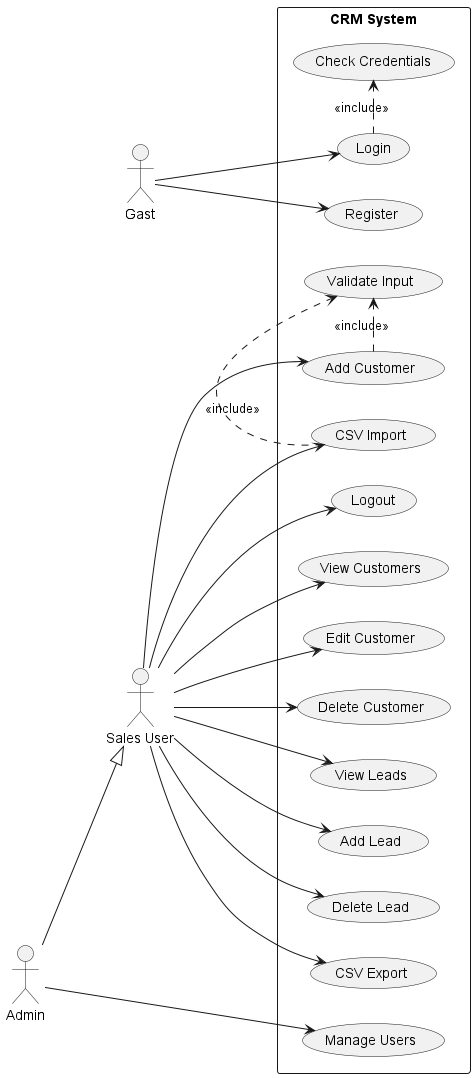

The diagram above was rendered by PlantUML. Its source (embedded in the PNG):
@startuml
left to right direction

actor "Gast" as Guest
actor "Sales User" as Sales
actor "Admin" as Admin

rectangle "CRM System" {

  (Login) as UC1
  (Register) as UC2
  (Logout) as UC3

  (View Customers) as UC4
  (Add Customer) as UC5
  (Edit Customer) as UC6
  (Delete Customer) as UC7

  (View Leads) as UC8
  (Add Lead) as UC9
  (Delete Lead) as UC10

  (CSV Import) as UC11
  (CSV Export) as UC12

  (Manage Users) as UC13
  (Validate Input) as UC14
  (Check Credentials) as UC15
}

Guest --> UC1
Guest --> UC2

Sales --> UC4
Sales --> UC5
Sales --> UC6
Sales --> UC7
Sales --> UC8
Sales --> UC9
Sales --> UC10
Sales --> UC11
Sales --> UC12
Sales --> UC3

Admin --> UC13

UC5 .> UC14 : <<include>>
UC1 .> UC15 : <<include>>
UC11 .> UC14 : <<include>>

Admin --|> Sales

@enduml